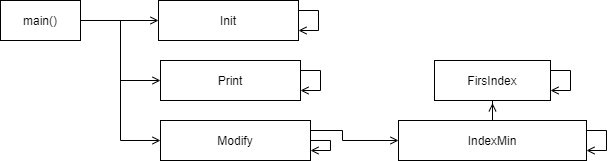

The diagram above was exported from draw.io. Its source (the exported page's mxGraphModel, read from the mxfile embedded in the PNG):
<mxGraphModel dx="998" dy="548" grid="1" gridSize="10" guides="1" tooltips="1" connect="1" arrows="1" fold="1" page="1" pageScale="1" pageWidth="827" pageHeight="1169" math="0" shadow="0">
  <root>
    <mxCell id="0" />
    <mxCell id="1" parent="0" />
    <mxCell id="zm-Eyr1ueAx8CczqxVjb-13" style="edgeStyle=orthogonalEdgeStyle;rounded=0;orthogonalLoop=1;jettySize=auto;html=1;endArrow=open;endFill=0;" edge="1" parent="1" source="zm-Eyr1ueAx8CczqxVjb-16" target="zm-Eyr1ueAx8CczqxVjb-17">
      <mxGeometry relative="1" as="geometry" />
    </mxCell>
    <mxCell id="zm-Eyr1ueAx8CczqxVjb-14" style="edgeStyle=orthogonalEdgeStyle;rounded=0;orthogonalLoop=1;jettySize=auto;html=1;entryX=0;entryY=0.5;entryDx=0;entryDy=0;endArrow=open;endFill=0;" edge="1" parent="1" source="zm-Eyr1ueAx8CczqxVjb-16" target="zm-Eyr1ueAx8CczqxVjb-18">
      <mxGeometry relative="1" as="geometry" />
    </mxCell>
    <mxCell id="zm-Eyr1ueAx8CczqxVjb-15" style="edgeStyle=orthogonalEdgeStyle;rounded=0;orthogonalLoop=1;jettySize=auto;html=1;entryX=0;entryY=0.5;entryDx=0;entryDy=0;endArrow=open;endFill=0;" edge="1" parent="1" source="zm-Eyr1ueAx8CczqxVjb-16" target="zm-Eyr1ueAx8CczqxVjb-20">
      <mxGeometry relative="1" as="geometry" />
    </mxCell>
    <mxCell id="zm-Eyr1ueAx8CczqxVjb-16" value="main()" style="rounded=0;whiteSpace=wrap;html=1;" vertex="1" parent="1">
      <mxGeometry x="40" y="60" width="80" height="40" as="geometry" />
    </mxCell>
    <mxCell id="zm-Eyr1ueAx8CczqxVjb-17" value="Init" style="rounded=0;whiteSpace=wrap;html=1;" vertex="1" parent="1">
      <mxGeometry x="198" y="60" width="140" height="40" as="geometry" />
    </mxCell>
    <mxCell id="zm-Eyr1ueAx8CczqxVjb-18" value="Print" style="rounded=0;whiteSpace=wrap;html=1;" vertex="1" parent="1">
      <mxGeometry x="200" y="120" width="140" height="40" as="geometry" />
    </mxCell>
    <mxCell id="zm-Eyr1ueAx8CczqxVjb-19" style="edgeStyle=orthogonalEdgeStyle;rounded=0;orthogonalLoop=1;jettySize=auto;html=1;endArrow=open;endFill=0;entryX=0;entryY=0.5;entryDx=0;entryDy=0;" edge="1" parent="1" source="zm-Eyr1ueAx8CczqxVjb-20" target="zm-Eyr1ueAx8CczqxVjb-25">
      <mxGeometry relative="1" as="geometry">
        <mxPoint x="410" y="200" as="targetPoint" />
        <Array as="points">
          <mxPoint x="382" y="190" />
          <mxPoint x="382" y="200" />
        </Array>
      </mxGeometry>
    </mxCell>
    <mxCell id="zm-Eyr1ueAx8CczqxVjb-20" value="Modify" style="rounded=0;whiteSpace=wrap;html=1;" vertex="1" parent="1">
      <mxGeometry x="200" y="180" width="150" height="40" as="geometry" />
    </mxCell>
    <mxCell id="zm-Eyr1ueAx8CczqxVjb-21" style="edgeStyle=orthogonalEdgeStyle;rounded=0;orthogonalLoop=1;jettySize=auto;html=1;entryX=1;entryY=0.75;entryDx=0;entryDy=0;endArrow=open;endFill=0;" edge="1" parent="1" source="zm-Eyr1ueAx8CczqxVjb-17" target="zm-Eyr1ueAx8CczqxVjb-17">
      <mxGeometry relative="1" as="geometry">
        <Array as="points">
          <mxPoint x="358" y="70" />
          <mxPoint x="358" y="90" />
        </Array>
      </mxGeometry>
    </mxCell>
    <mxCell id="zm-Eyr1ueAx8CczqxVjb-22" style="edgeStyle=orthogonalEdgeStyle;rounded=0;orthogonalLoop=1;jettySize=auto;html=1;entryX=1;entryY=0.75;entryDx=0;entryDy=0;endArrow=open;endFill=0;" edge="1" parent="1">
      <mxGeometry relative="1" as="geometry">
        <mxPoint x="340" y="130" as="sourcePoint" />
        <mxPoint x="340" y="150" as="targetPoint" />
        <Array as="points">
          <mxPoint x="360" y="130" />
          <mxPoint x="360" y="150" />
        </Array>
      </mxGeometry>
    </mxCell>
    <mxCell id="zm-Eyr1ueAx8CczqxVjb-23" style="edgeStyle=orthogonalEdgeStyle;rounded=0;orthogonalLoop=1;jettySize=auto;html=1;entryX=1;entryY=0.75;entryDx=0;entryDy=0;endArrow=open;endFill=0;" edge="1" parent="1">
      <mxGeometry relative="1" as="geometry">
        <mxPoint x="350" y="190" as="sourcePoint" />
        <mxPoint x="350" y="210" as="targetPoint" />
        <Array as="points">
          <mxPoint x="350" y="200" />
          <mxPoint x="370" y="200" />
          <mxPoint x="370" y="210" />
        </Array>
      </mxGeometry>
    </mxCell>
    <mxCell id="zm-Eyr1ueAx8CczqxVjb-24" style="edgeStyle=orthogonalEdgeStyle;rounded=0;orthogonalLoop=1;jettySize=auto;html=1;entryX=0.5;entryY=1.07;entryDx=0;entryDy=0;entryPerimeter=0;endArrow=open;endFill=0;" edge="1" parent="1" source="zm-Eyr1ueAx8CczqxVjb-25" target="zm-Eyr1ueAx8CczqxVjb-27">
      <mxGeometry relative="1" as="geometry" />
    </mxCell>
    <mxCell id="zm-Eyr1ueAx8CczqxVjb-25" value="IndexMin" style="rounded=0;whiteSpace=wrap;html=1;" vertex="1" parent="1">
      <mxGeometry x="438" y="180" width="188" height="40" as="geometry" />
    </mxCell>
    <mxCell id="zm-Eyr1ueAx8CczqxVjb-26" style="edgeStyle=orthogonalEdgeStyle;rounded=0;orthogonalLoop=1;jettySize=auto;html=1;entryX=1;entryY=0.75;entryDx=0;entryDy=0;endArrow=open;endFill=0;" edge="1" parent="1">
      <mxGeometry relative="1" as="geometry">
        <mxPoint x="626.0000000000001" y="190.00000000000006" as="sourcePoint" />
        <mxPoint x="626.0000000000001" y="210" as="targetPoint" />
        <Array as="points">
          <mxPoint x="646" y="190" />
          <mxPoint x="646" y="210" />
        </Array>
      </mxGeometry>
    </mxCell>
    <mxCell id="zm-Eyr1ueAx8CczqxVjb-27" value="FirsIndex" style="rounded=0;whiteSpace=wrap;html=1;" vertex="1" parent="1">
      <mxGeometry x="474" y="120" width="116" height="40" as="geometry" />
    </mxCell>
    <mxCell id="zm-Eyr1ueAx8CczqxVjb-28" style="edgeStyle=orthogonalEdgeStyle;rounded=0;orthogonalLoop=1;jettySize=auto;html=1;entryX=1;entryY=0.75;entryDx=0;entryDy=0;endArrow=open;endFill=0;" edge="1" parent="1">
      <mxGeometry relative="1" as="geometry">
        <mxPoint x="590" y="129.99" as="sourcePoint" />
        <mxPoint x="590" y="149.99" as="targetPoint" />
        <Array as="points">
          <mxPoint x="610" y="129.99" />
          <mxPoint x="610" y="149.99" />
        </Array>
      </mxGeometry>
    </mxCell>
  </root>
</mxGraphModel>